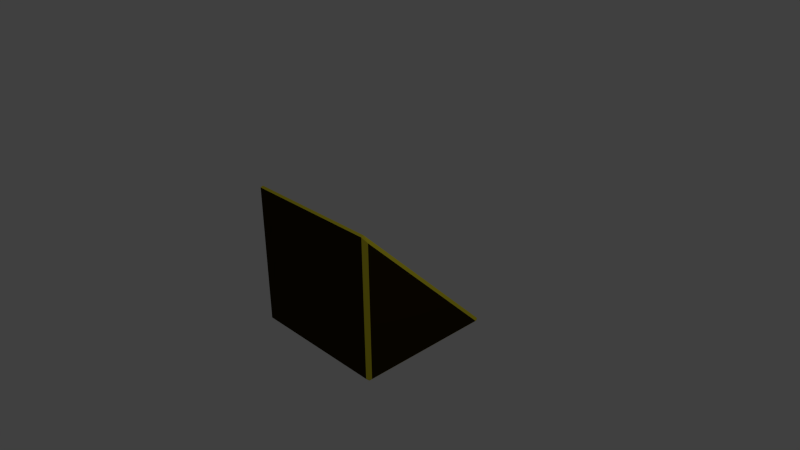 # Source: OffsetPrizm.blend  (saved by Blender 2.73.0; exported with 4.5.12 LTS)
import bpy
from mathutils import Matrix  # noqa: F401  (used for matrix-valued properties, if any)

bpy.ops.wm.read_factory_settings(use_empty=True)
scene = bpy.context.scene
scene.name = 'Scene'

# ---- collections
col_collection_1 = bpy.data.collections.new('Collection 1'); scene.collection.children.link(col_collection_1)

# ---- materials (node trees are filled in below, after node groups)
mat_a = bpy.data.materials.new('a')
mat_a.alpha_threshold = 0.0
mat_a.use_transparent_shadow = False
mat_a.diffuse_color = (0.8, 0.6984, 0.03386, 1.0)
mat_a.roughness = 0.5
mat_a.line_color = (0.0, 0.0, 0.0, 1.0)
mat_b = bpy.data.materials.new('b')
mat_b.alpha_threshold = 0.0
mat_b.use_transparent_shadow = False
mat_b.diffuse_color = (0.02721, 0.01673, 0.001582, 1.0)
mat_b.roughness = 0.5

# ---- material node trees

# ---- world
world_world = bpy.data.worlds.new('World'); scene.world = world_world
world_world.color = (0.05088, 0.05088, 0.05088)
world_world.use_sun_shadow = False
world_world.sun_shadow_jitter_overblur = 0.0
world_world.cycles.sampling_method = 'MANUAL'
world_world.cycles.sample_map_resolution = 256

# ---- cameras
cam_camera = bpy.data.cameras.new('Camera')
cam_camera.clip_end = 100.0
cam_camera.lens = 35.0
cam_camera.sensor_width = 32.0
cam_camera.sensor_height = 18.0
cam_camera.ortho_scale = 7.314
cam_camera.dof.focus_distance = 0.0
cam_camera.dof.aperture_fstop = 128.0

# ---- lights
light_lamp = bpy.data.lights.new('Lamp', 'POINT')
light_lamp.transmission_factor = 0.0
light_lamp.cutoff_distance = 30.0
light_lamp.energy = 100.0
light_lamp.shadow_buffer_clip_start = 1.001
light_lamp.shadow_soft_size = 0.1
light_lamp.shadow_maximum_resolution = 0.006
light_lamp.use_absolute_resolution = True
light_lamp.cycles.use_multiple_importance_sampling = False

# ---- meshes
me_cube = bpy.data.meshes.new('Cube')
me_cube.from_pydata([(0.95, 0.9646, -0.9646), (1.0, 0.8793, -0.95), (0.95, 0.95, -1.0), (0.95, -0.95, -1.0), (1.0, -0.95, -0.95), (0.95, -1.0, -0.95), (-0.95, -0.95, -1.0), (-0.95, -1.0, -0.95), (-1.0, -0.95, -0.95), (-1.0, 0.8793, -0.95), (-0.95, 0.9646, -0.9646), (-0.95, 0.95, -1.0), (0.95, -1.0, 0.95), (1.0, -0.95, 0.8793), (0.95, -0.9646, 0.9646), (-0.95, -0.9646, 0.9646), (-1.0, -0.95, 0.8793), (-0.95, -1.0, 0.95)], [], [(10, 15, 14, 0), (0, 1, 2), (3, 4, 5), (6, 7, 8), (9, 10, 11), (12, 13, 14), (15, 16, 17), (1, 4, 3, 2), (2, 11, 10, 0), (5, 7, 6, 3), (4, 13, 12, 5), (8, 9, 11, 6), (7, 17, 16, 8), (14, 15, 17, 12), (0, 14, 13, 1), (9, 16, 15, 10), (9, 8, 16), (5, 12, 17, 7), (4, 1, 13), (2, 3, 6, 11)])
me_cube.polygons.foreach_set('material_index', [0, 0, 0, 0, 0, 0, 0, 0, 0, 0, 0, 0, 0, 0, 0, 0, 1, 1, 1, 1])
me_cube.materials.append(mat_a)
me_cube.materials.append(mat_b)
me_cube.use_remesh_preserve_volume = False
me_cube.use_remesh_preserve_attributes = False
me_cube.use_mirror_vertex_groups = False
me_cube.update()

# ---- objects
ob_cube = bpy.data.objects.new('Cube', me_cube)
ob_lamp = bpy.data.objects.new('Lamp', light_lamp)
ob_camera = bpy.data.objects.new('Camera', cam_camera)

# ---- transforms, parenting, visibility, modifiers, constraints
ob_cube.location = (0.0, 0.0, 0.0)
ob_cube.lock_location = (True, True, True)
ob_cube.lock_rotation = (True, False, True)
ob_cube.lock_rotations_4d = False
ob_cube.lock_scale = (True, True, True)
ob_cube.empty_display_type = 'ARROWS'
ob_cube.lineart.crease_threshold = 0.0
ob_lamp.location = (4.076, 1.005, 5.904)
ob_lamp.rotation_euler = (0.6503, 0.05522, 1.866)
ob_lamp.lock_rotations_4d = False
ob_lamp.empty_display_type = 'ARROWS'
ob_lamp.color = (0.0, 0.0, 0.0, 0.0)
ob_lamp.lineart.crease_threshold = 0.0
ob_camera.location = (7.481, -6.508, 5.344)
ob_camera.rotation_euler = (1.109, 0.01082, 0.8149)
ob_camera.lock_rotations_4d = False
ob_camera.empty_display_type = 'ARROWS'
ob_camera.color = (0.0, 0.0, 0.0, 0.0)
ob_camera.display_type = 'WIRE'
ob_camera.lineart.crease_threshold = 0.0

# ---- collection membership
col_collection_1.objects.link(ob_cube)
col_collection_1.objects.link(ob_lamp)
col_collection_1.objects.link(ob_camera)

# ---- scene / render settings (as saved in the file)
scene.camera = ob_camera
scene.frame_start = 1; scene.frame_end = 250; scene.frame_set(1)
scene.render.engine = 'BLENDER_EEVEE_NEXT'
scene.render.resolution_percentage = 50
scene.render.dither_intensity = 0.0
scene.cycles.use_denoising = False
scene.cycles.samples = 10
scene.cycles.sampling_pattern = 'TABULATED_SOBOL'
scene.cycles.light_sampling_threshold = 0.0
scene.cycles.use_adaptive_sampling = False
scene.cycles.use_light_tree = False
scene.cycles.blur_glossy = 0.0
scene.cycles.pixel_filter_type = 'GAUSSIAN'
scene.cycles.sample_clamp_indirect = 0.0
scene.view_settings.view_transform = 'Standard'
bpy.context.view_layer.update()
